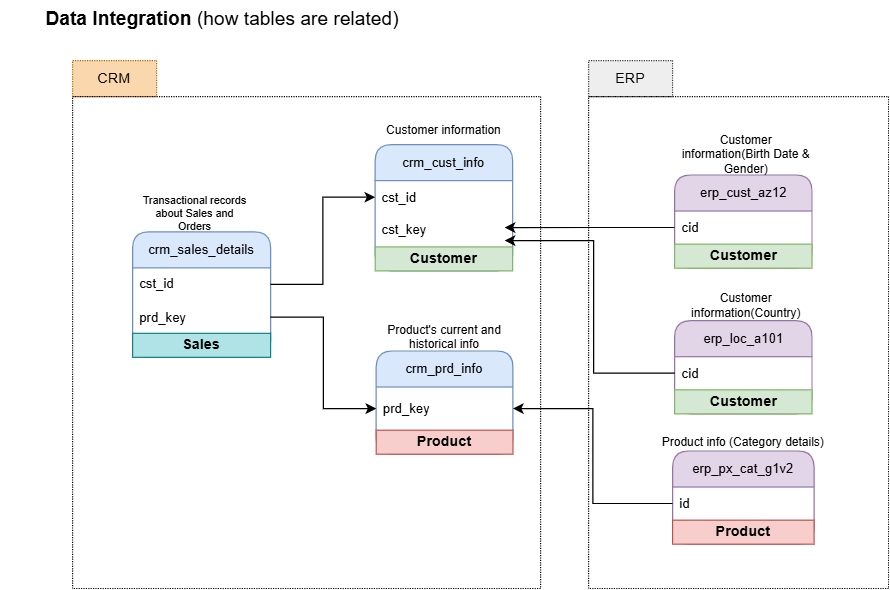

The diagram above was exported from draw.io. Its source (the exported page's mxGraphModel, read from the mxfile embedded in the PNG):
<mxGraphModel dx="1244" dy="564" grid="1" gridSize="10" guides="1" tooltips="1" connect="1" arrows="1" fold="1" page="1" pageScale="1" pageWidth="827" pageHeight="1169" math="0" shadow="0">
  <root>
    <mxCell id="0" />
    <mxCell id="1" parent="0" />
    <mxCell id="4YhKF-B0aDQpVA6n6wmA-85" parent="1" style="rounded=0;whiteSpace=wrap;html=1;dashed=1;dashPattern=1 1;fillColor=#fad7ac;strokeColor=#b46504;" value="CRM" vertex="1">
      <mxGeometry height="30" width="70" x="80" y="110" as="geometry" />
    </mxCell>
    <mxCell id="oAgzHPewkEKNyNR9zTT7-4" connectable="0" parent="1" style="group" value="" vertex="1">
      <mxGeometry height="82.97999999999999" width="153.42000000000002" x="581.6584444989708" y="301.4" as="geometry" />
    </mxCell>
    <mxCell id="4YhKF-B0aDQpVA6n6wmA-63" parent="oAgzHPewkEKNyNR9zTT7-4" style="swimlane;fontStyle=0;childLayout=stackLayout;horizontal=1;startSize=30;horizontalStack=0;resizeParent=1;resizeParentMax=0;resizeLast=0;collapsible=1;marginBottom=0;whiteSpace=wrap;html=1;fillColor=#e1d5e7;strokeColor=#9673a6;rounded=1;fontSize=11;" value="&lt;font&gt;erp_loc_a101&lt;/font&gt;" vertex="1">
      <mxGeometry height="77.6279069767442" width="114.50537766327237" y="25.34883720930236" as="geometry" />
    </mxCell>
    <mxCell id="4YhKF-B0aDQpVA6n6wmA-64" parent="4YhKF-B0aDQpVA6n6wmA-63" style="text;strokeColor=none;fillColor=none;align=left;verticalAlign=middle;spacingLeft=4;spacingRight=4;overflow=hidden;points=[[0,0.5],[1,0.5]];portConstraint=eastwest;rotatable=0;whiteSpace=wrap;html=1;fontSize=11;" value="cid" vertex="1">
      <mxGeometry height="27.627906976744196" width="114.50537766327237" y="30" as="geometry" />
    </mxCell>
    <mxCell id="qLs5PCGKa2fiPNIzCADO-9" parent="4YhKF-B0aDQpVA6n6wmA-63" style="text;html=1;strokeColor=#82b366;fillColor=#d5e8d4;align=center;verticalAlign=middle;whiteSpace=wrap;overflow=hidden;fontSize=12;fontStyle=1" value="Customer" vertex="1">
      <mxGeometry height="20" width="114.50537766327237" y="57.6279069767442" as="geometry" />
    </mxCell>
    <mxCell id="4YhKF-B0aDQpVA6n6wmA-65" parent="oAgzHPewkEKNyNR9zTT7-4" style="text;html=1;whiteSpace=wrap;strokeColor=none;fillColor=none;align=center;verticalAlign=middle;rounded=0;fontSize=10;" value="Customer information(Country)" vertex="1">
      <mxGeometry height="25.35" width="114.51" x="2.181555501029152" as="geometry" />
    </mxCell>
    <mxCell id="oAgzHPewkEKNyNR9zTT7-5" connectable="0" parent="1" style="group" value="" vertex="1">
      <mxGeometry height="102.98" width="150" x="580" y="410" as="geometry" />
    </mxCell>
    <mxCell id="4YhKF-B0aDQpVA6n6wmA-69" parent="oAgzHPewkEKNyNR9zTT7-5" style="swimlane;fontStyle=0;childLayout=stackLayout;horizontal=1;startSize=30;horizontalStack=0;resizeParent=1;resizeParentMax=0;resizeLast=0;collapsible=1;marginBottom=0;whiteSpace=wrap;html=1;fillColor=#e1d5e7;strokeColor=#9673a6;rounded=1;fontSize=11;" value="&lt;font&gt;erp_px_cat_g1v2&lt;/font&gt;" vertex="1">
      <mxGeometry height="77.62844476964108" width="117.89554904807765" x="0.003618127011284263" y="25.349123436967208" as="geometry" />
    </mxCell>
    <mxCell id="4YhKF-B0aDQpVA6n6wmA-70" parent="4YhKF-B0aDQpVA6n6wmA-69" style="text;strokeColor=none;fillColor=none;align=left;verticalAlign=middle;spacingLeft=4;spacingRight=4;overflow=hidden;points=[[0,0.5],[1,0.5]];portConstraint=eastwest;rotatable=0;whiteSpace=wrap;html=1;fontSize=11;" value="id" vertex="1">
      <mxGeometry height="27.628218938639463" width="117.89554904807765" y="30" as="geometry" />
    </mxCell>
    <mxCell id="qLs5PCGKa2fiPNIzCADO-2" parent="4YhKF-B0aDQpVA6n6wmA-69" style="text;html=1;strokeColor=#b85450;fillColor=#f8cecc;align=center;verticalAlign=middle;whiteSpace=wrap;overflow=hidden;fontSize=12;fontStyle=1" value="Product" vertex="1">
      <mxGeometry height="20.00022583100162" width="117.89554904807765" y="57.62821893863946" as="geometry" />
    </mxCell>
    <mxCell id="4YhKF-B0aDQpVA6n6wmA-71" parent="oAgzHPewkEKNyNR9zTT7-5" style="text;html=1;whiteSpace=wrap;strokeColor=none;fillColor=none;align=center;verticalAlign=middle;rounded=0;fontSize=10;" value="Product info (Category details)" vertex="1">
      <mxGeometry height="15.349010521466358" width="149.9963818729887" x="-16.05" y="10" as="geometry" />
    </mxCell>
    <mxCell id="qLs5PCGKa2fiPNIzCADO-18" connectable="0" parent="1" style="group" value="" vertex="1">
      <mxGeometry height="92.97674418604652" width="116.69155550102926" x="581.6584444989708" y="170" as="geometry" />
    </mxCell>
    <mxCell id="4YhKF-B0aDQpVA6n6wmA-56" parent="qLs5PCGKa2fiPNIzCADO-18" style="swimlane;fontStyle=0;childLayout=stackLayout;horizontal=1;startSize=30;horizontalStack=0;resizeParent=1;resizeParentMax=0;resizeLast=0;collapsible=1;marginBottom=0;whiteSpace=wrap;html=1;fillColor=#e1d5e7;strokeColor=#9673a6;rounded=1;fontSize=11;" value="&lt;font&gt;erp_cust_az12&lt;/font&gt;" vertex="1">
      <mxGeometry height="77.6279069767442" width="114.50537766327237" y="35.34883720930233" as="geometry" />
    </mxCell>
    <mxCell id="4YhKF-B0aDQpVA6n6wmA-57" parent="4YhKF-B0aDQpVA6n6wmA-56" style="text;strokeColor=none;fillColor=none;align=left;verticalAlign=middle;spacingLeft=4;spacingRight=4;overflow=hidden;points=[[0,0.5],[1,0.5]];portConstraint=eastwest;rotatable=0;whiteSpace=wrap;html=1;fontSize=11;" value="cid" vertex="1">
      <mxGeometry height="27.627906976744196" width="114.50537766327237" y="30" as="geometry" />
    </mxCell>
    <mxCell id="qLs5PCGKa2fiPNIzCADO-6" parent="4YhKF-B0aDQpVA6n6wmA-56" style="text;html=1;strokeColor=#82b366;fillColor=#d5e8d4;align=center;verticalAlign=middle;whiteSpace=wrap;overflow=hidden;fontSize=12;fontStyle=1" value="Customer" vertex="1">
      <mxGeometry height="20" width="114.50537766327237" y="57.6279069767442" as="geometry" />
    </mxCell>
    <mxCell id="4YhKF-B0aDQpVA6n6wmA-58" parent="qLs5PCGKa2fiPNIzCADO-18" style="text;html=1;whiteSpace=wrap;strokeColor=none;fillColor=none;align=center;verticalAlign=middle;rounded=0;fontSize=10;" value="Customer information(Birth Date &amp;amp; Gender)" vertex="1">
      <mxGeometry height="35.35" width="114.51" x="2.1815555010292087" as="geometry" />
    </mxCell>
    <mxCell id="qLs5PCGKa2fiPNIzCADO-23" parent="1" style="text;html=1;whiteSpace=wrap;strokeColor=none;fillColor=none;align=center;verticalAlign=middle;rounded=0;fontSize=16;" value="&lt;b&gt;Data Integration&lt;/b&gt; (how tables are related)" vertex="1">
      <mxGeometry height="30" width="370" x="20" y="60" as="geometry" />
    </mxCell>
    <mxCell id="D30SwJebxlFccLXKhHbQ-3" connectable="0" parent="1" style="group" value="" vertex="1">
      <mxGeometry height="258" width="196.6810601289548" x="250" y="160" as="geometry" />
    </mxCell>
    <mxCell id="qLs5PCGKa2fiPNIzCADO-19" connectable="0" parent="D30SwJebxlFccLXKhHbQ-3" style="group" value="" vertex="1">
      <mxGeometry height="88" width="119.99999999999994" x="80" y="170" as="geometry" />
    </mxCell>
    <mxCell id="4YhKF-B0aDQpVA6n6wmA-11" parent="qLs5PCGKa2fiPNIzCADO-19" style="swimlane;fontStyle=0;childLayout=stackLayout;horizontal=1;startSize=30;horizontalStack=0;resizeParent=1;resizeParentMax=0;resizeLast=0;collapsible=1;marginBottom=0;whiteSpace=wrap;html=1;fillColor=#dae8fc;strokeColor=#6c8ebf;rounded=1;fontSize=11;" value="&lt;span&gt;crm_prd_info&lt;/span&gt;" vertex="1">
      <mxGeometry height="86" width="113.96011396011392" x="3.014763014762991" y="22" as="geometry" />
    </mxCell>
    <mxCell id="4YhKF-B0aDQpVA6n6wmA-12" parent="4YhKF-B0aDQpVA6n6wmA-11" style="text;strokeColor=none;fillColor=none;align=left;verticalAlign=middle;spacingLeft=4;spacingRight=4;overflow=hidden;points=[[0,0.5],[1,0.5]];portConstraint=eastwest;rotatable=0;whiteSpace=wrap;html=1;fontSize=11;" value="prd_key" vertex="1">
      <mxGeometry height="36" width="113.96011396011392" y="30" as="geometry" />
    </mxCell>
    <mxCell id="qLs5PCGKa2fiPNIzCADO-1" parent="4YhKF-B0aDQpVA6n6wmA-11" style="text;html=1;strokeColor=#b85450;fillColor=#f8cecc;align=center;verticalAlign=middle;whiteSpace=wrap;overflow=hidden;fontSize=12;fontStyle=1" value="Product" vertex="1">
      <mxGeometry height="20" width="113.96011396011392" y="66" as="geometry" />
    </mxCell>
    <mxCell id="4YhKF-B0aDQpVA6n6wmA-15" parent="qLs5PCGKa2fiPNIzCADO-19" style="text;html=1;whiteSpace=wrap;strokeColor=none;fillColor=none;align=center;verticalAlign=middle;rounded=0;fontSize=10;" value="Product's current and historical info" vertex="1">
      <mxGeometry height="20" width="119.99999999999996" as="geometry" />
    </mxCell>
    <mxCell id="D30SwJebxlFccLXKhHbQ-2" connectable="0" parent="D30SwJebxlFccLXKhHbQ-3" style="group" value="" vertex="1">
      <mxGeometry height="120.60465116279073" width="116.68261562998407" x="79.99844449897074" as="geometry" />
    </mxCell>
    <mxCell id="4YhKF-B0aDQpVA6n6wmA-3" parent="D30SwJebxlFccLXKhHbQ-2" style="swimlane;fontStyle=0;childLayout=stackLayout;horizontal=1;startSize=30;horizontalStack=0;resizeParent=1;resizeParentMax=0;resizeLast=0;collapsible=1;marginBottom=0;whiteSpace=wrap;html=1;fillColor=#dae8fc;strokeColor=#6c8ebf;rounded=1;fontSize=11;" value="&lt;font&gt;crm_cust_info&lt;/font&gt;" vertex="1">
      <mxGeometry height="105.2558139534884" width="114.50537766327237" x="2.18" y="19.99883720930233" as="geometry" />
    </mxCell>
    <mxCell id="4YhKF-B0aDQpVA6n6wmA-4" parent="4YhKF-B0aDQpVA6n6wmA-3" style="text;strokeColor=none;fillColor=none;align=left;verticalAlign=middle;spacingLeft=4;spacingRight=4;overflow=hidden;points=[[0,0.5],[1,0.5]];portConstraint=eastwest;rotatable=0;whiteSpace=wrap;html=1;fontSize=11;" value="cst_id" vertex="1">
      <mxGeometry height="27.627906976744196" width="114.50537766327237" y="30" as="geometry" />
    </mxCell>
    <mxCell id="4YhKF-B0aDQpVA6n6wmA-76" parent="4YhKF-B0aDQpVA6n6wmA-3" style="text;strokeColor=none;fillColor=none;align=left;verticalAlign=middle;spacingLeft=4;spacingRight=4;overflow=hidden;points=[[0,0.5],[1,0.5]];portConstraint=eastwest;rotatable=0;whiteSpace=wrap;html=1;fontSize=11;" value="cst_key" vertex="1">
      <mxGeometry height="27.627906976744196" width="114.50537766327237" y="57.6279069767442" as="geometry" />
    </mxCell>
    <mxCell id="qLs5PCGKa2fiPNIzCADO-8" parent="4YhKF-B0aDQpVA6n6wmA-3" style="text;html=1;strokeColor=#82b366;fillColor=#d5e8d4;align=center;verticalAlign=middle;whiteSpace=wrap;overflow=hidden;fontSize=12;fontStyle=1" value="Customer" vertex="1">
      <mxGeometry height="20" width="114.50537766327237" y="85.2558139534884" as="geometry" />
    </mxCell>
    <mxCell id="4YhKF-B0aDQpVA6n6wmA-9" parent="D30SwJebxlFccLXKhHbQ-2" style="text;html=1;whiteSpace=wrap;strokeColor=none;fillColor=none;align=center;verticalAlign=middle;rounded=0;fontSize=10;" value="Customer information" vertex="1">
      <mxGeometry height="15.34883720930232" width="114.50537766327237" x="2.1772379667116866" as="geometry" />
    </mxCell>
    <mxCell id="D30SwJebxlFccLXKhHbQ-8" connectable="0" parent="1" style="group" value="" vertex="1">
      <mxGeometry height="127.27272727272727" width="115" x="130" y="230" as="geometry" />
    </mxCell>
    <mxCell id="4YhKF-B0aDQpVA6n6wmA-19" parent="D30SwJebxlFccLXKhHbQ-8" style="swimlane;fontStyle=0;childLayout=stackLayout;horizontal=1;startSize=30;horizontalStack=0;resizeParent=1;resizeParentMax=0;resizeLast=0;collapsible=1;marginBottom=0;whiteSpace=wrap;html=1;fillColor=#dae8fc;strokeColor=#6c8ebf;rounded=1;fontSize=11;" value="&lt;span&gt;crm_sales_details&lt;/span&gt;" vertex="1">
      <mxGeometry height="104.54545454545452" width="115" y="22.727272727272744" as="geometry" />
    </mxCell>
    <mxCell id="4YhKF-B0aDQpVA6n6wmA-23" parent="4YhKF-B0aDQpVA6n6wmA-19" style="text;strokeColor=none;fillColor=none;align=left;verticalAlign=middle;spacingLeft=4;spacingRight=4;overflow=hidden;points=[[0,0.5],[1,0.5]];portConstraint=eastwest;rotatable=0;whiteSpace=wrap;html=1;fontSize=11;" value="cst_id" vertex="1">
      <mxGeometry height="27.27272727272726" width="115" y="30" as="geometry" />
    </mxCell>
    <mxCell id="4YhKF-B0aDQpVA6n6wmA-20" parent="4YhKF-B0aDQpVA6n6wmA-19" style="text;strokeColor=none;fillColor=none;align=left;verticalAlign=middle;spacingLeft=4;spacingRight=4;overflow=hidden;points=[[0,0.5],[1,0.5]];portConstraint=eastwest;rotatable=0;whiteSpace=wrap;html=1;fontSize=11;" value="prd_key" vertex="1">
      <mxGeometry height="27.27272727272726" width="115" y="57.27272727272726" as="geometry" />
    </mxCell>
    <mxCell id="qLs5PCGKa2fiPNIzCADO-21" parent="4YhKF-B0aDQpVA6n6wmA-19" style="text;html=1;strokeColor=#0e8088;fillColor=#b0e3e6;align=center;verticalAlign=middle;whiteSpace=wrap;overflow=hidden;fontSize=12;fontStyle=1" value="Sales" vertex="1">
      <mxGeometry height="20" width="115" y="84.54545454545452" as="geometry" />
    </mxCell>
    <mxCell id="4YhKF-B0aDQpVA6n6wmA-21" parent="D30SwJebxlFccLXKhHbQ-8" style="text;html=1;whiteSpace=wrap;strokeColor=none;fillColor=none;align=center;verticalAlign=middle;rounded=0;fontSize=9;" value="Transactional records about Sales and Orders" vertex="1">
      <mxGeometry height="15.151515151515143" width="92.00000000000004" x="5.750000000000003" as="geometry" />
    </mxCell>
    <mxCell id="D30SwJebxlFccLXKhHbQ-15" parent="1" style="rounded=0;whiteSpace=wrap;html=1;dashed=1;dashPattern=1 1;fillColor=#eeeeee;strokeColor=#36393d;" value="ERP" vertex="1">
      <mxGeometry height="30" width="70" x="510" y="110" as="geometry" />
    </mxCell>
    <mxCell id="D30SwJebxlFccLXKhHbQ-37" edge="1" parent="1" source="4YhKF-B0aDQpVA6n6wmA-57" style="edgeStyle=orthogonalEdgeStyle;rounded=0;orthogonalLoop=1;jettySize=auto;html=1;entryX=0.942;entryY=0.418;entryDx=0;entryDy=0;entryPerimeter=0;" target="4YhKF-B0aDQpVA6n6wmA-76">
      <mxGeometry relative="1" as="geometry" />
    </mxCell>
    <mxCell id="D30SwJebxlFccLXKhHbQ-39" edge="1" parent="1" source="4YhKF-B0aDQpVA6n6wmA-64" style="edgeStyle=orthogonalEdgeStyle;rounded=0;orthogonalLoop=1;jettySize=auto;html=1;entryX=0.942;entryY=0.81;entryDx=0;entryDy=0;entryPerimeter=0;" target="4YhKF-B0aDQpVA6n6wmA-76">
      <mxGeometry relative="1" as="geometry" />
    </mxCell>
    <mxCell id="D30SwJebxlFccLXKhHbQ-40" edge="1" parent="1" source="4YhKF-B0aDQpVA6n6wmA-70" style="edgeStyle=orthogonalEdgeStyle;rounded=0;orthogonalLoop=1;jettySize=auto;html=1;entryX=1;entryY=0.5;entryDx=0;entryDy=0;" target="4YhKF-B0aDQpVA6n6wmA-12">
      <mxGeometry relative="1" as="geometry" />
    </mxCell>
    <mxCell id="D30SwJebxlFccLXKhHbQ-41" edge="1" parent="1" source="4YhKF-B0aDQpVA6n6wmA-23" style="edgeStyle=orthogonalEdgeStyle;rounded=0;orthogonalLoop=1;jettySize=auto;html=1;entryX=0;entryY=0.5;entryDx=0;entryDy=0;" target="4YhKF-B0aDQpVA6n6wmA-4">
      <mxGeometry relative="1" as="geometry" />
    </mxCell>
    <mxCell id="D30SwJebxlFccLXKhHbQ-42" edge="1" parent="1" source="4YhKF-B0aDQpVA6n6wmA-20" style="edgeStyle=orthogonalEdgeStyle;rounded=0;orthogonalLoop=1;jettySize=auto;html=1;entryX=0;entryY=0.5;entryDx=0;entryDy=0;" target="4YhKF-B0aDQpVA6n6wmA-12">
      <mxGeometry relative="1" as="geometry" />
    </mxCell>
    <mxCell id="D30SwJebxlFccLXKhHbQ-43" parent="1" style="rounded=0;whiteSpace=wrap;html=1;fillColor=none;dashed=1;dashPattern=1 1;" value="" vertex="1">
      <mxGeometry height="410" width="390" x="80" y="140" as="geometry" />
    </mxCell>
    <mxCell id="D30SwJebxlFccLXKhHbQ-44" parent="1" style="rounded=0;whiteSpace=wrap;html=1;fillColor=none;dashed=1;dashPattern=1 1;" value="" vertex="1">
      <mxGeometry height="410" width="250" x="510" y="140" as="geometry" />
    </mxCell>
  </root>
</mxGraphModel>